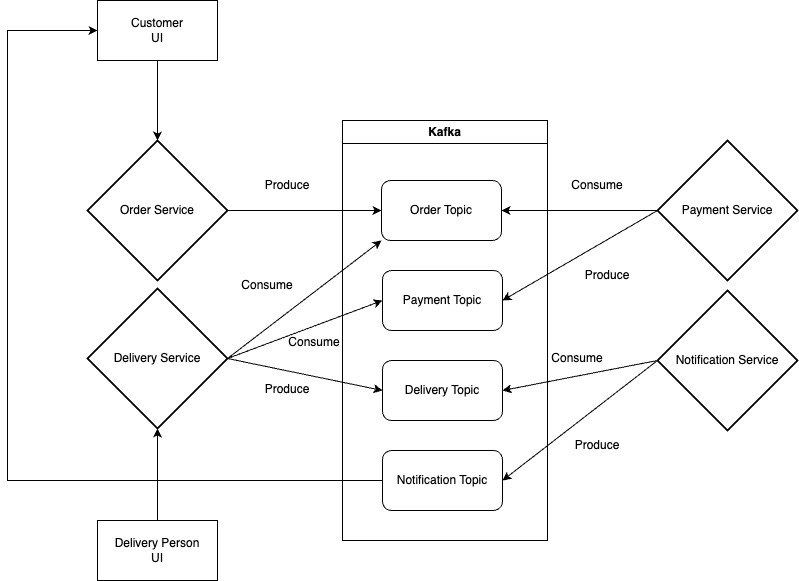

The diagram above was exported from draw.io. Its source (the exported page's mxGraphModel, read from the mxfile embedded in the PNG):
<mxGraphModel dx="1146" dy="729" grid="1" gridSize="10" guides="1" tooltips="1" connect="1" arrows="1" fold="1" page="1" pageScale="1" pageWidth="850" pageHeight="1100" math="0" shadow="0">
  <root>
    <mxCell id="0" />
    <mxCell id="1" parent="0" />
    <mxCell id="TjRHmlhvVWGlrzdzW0-V-1" value="Order Service" style="strokeWidth=2;html=1;shape=mxgraph.flowchart.decision;whiteSpace=wrap;" vertex="1" parent="1">
      <mxGeometry x="120" y="600" width="140" height="140" as="geometry" />
    </mxCell>
    <mxCell id="TjRHmlhvVWGlrzdzW0-V-2" value="Payment Service" style="strokeWidth=2;html=1;shape=mxgraph.flowchart.decision;whiteSpace=wrap;" vertex="1" parent="1">
      <mxGeometry x="690" y="600" width="140" height="140" as="geometry" />
    </mxCell>
    <mxCell id="TjRHmlhvVWGlrzdzW0-V-3" value="Delivery Service" style="strokeWidth=2;html=1;shape=mxgraph.flowchart.decision;whiteSpace=wrap;" vertex="1" parent="1">
      <mxGeometry x="120" y="748" width="140" height="140" as="geometry" />
    </mxCell>
    <mxCell id="TjRHmlhvVWGlrzdzW0-V-4" value="Order Topic" style="rounded=1;whiteSpace=wrap;html=1;" vertex="1" parent="1">
      <mxGeometry x="414" y="640" width="120" height="60" as="geometry" />
    </mxCell>
    <mxCell id="TjRHmlhvVWGlrzdzW0-V-5" value="Payment Topic" style="rounded=1;whiteSpace=wrap;html=1;" vertex="1" parent="1">
      <mxGeometry x="415" y="730" width="120" height="60" as="geometry" />
    </mxCell>
    <mxCell id="TjRHmlhvVWGlrzdzW0-V-6" value="Delivery Topic" style="rounded=1;whiteSpace=wrap;html=1;" vertex="1" parent="1">
      <mxGeometry x="415" y="820" width="120" height="60" as="geometry" />
    </mxCell>
    <mxCell id="TjRHmlhvVWGlrzdzW0-V-7" value="Notification Topic" style="rounded=1;whiteSpace=wrap;html=1;" vertex="1" parent="1">
      <mxGeometry x="415" y="910" width="120" height="60" as="geometry" />
    </mxCell>
    <mxCell id="TjRHmlhvVWGlrzdzW0-V-8" value="Produce" style="text;html=1;align=center;verticalAlign=middle;whiteSpace=wrap;rounded=0;" vertex="1" parent="1">
      <mxGeometry x="290" y="630" width="60" height="30" as="geometry" />
    </mxCell>
    <mxCell id="TjRHmlhvVWGlrzdzW0-V-9" value="Consume" style="text;html=1;align=center;verticalAlign=middle;whiteSpace=wrap;rounded=0;" vertex="1" parent="1">
      <mxGeometry x="600" y="630" width="60" height="30" as="geometry" />
    </mxCell>
    <mxCell id="TjRHmlhvVWGlrzdzW0-V-10" value="Produce" style="text;html=1;align=center;verticalAlign=middle;whiteSpace=wrap;rounded=0;" vertex="1" parent="1">
      <mxGeometry x="610" y="720" width="60" height="30" as="geometry" />
    </mxCell>
    <mxCell id="TjRHmlhvVWGlrzdzW0-V-11" value="Consume" style="text;html=1;align=center;verticalAlign=middle;whiteSpace=wrap;rounded=0;" vertex="1" parent="1">
      <mxGeometry x="317" y="787" width="60" height="30" as="geometry" />
    </mxCell>
    <mxCell id="TjRHmlhvVWGlrzdzW0-V-12" value="Produce" style="text;html=1;align=center;verticalAlign=middle;whiteSpace=wrap;rounded=0;" vertex="1" parent="1">
      <mxGeometry x="290" y="834" width="60" height="30" as="geometry" />
    </mxCell>
    <mxCell id="TjRHmlhvVWGlrzdzW0-V-13" value="Customer&lt;div&gt;UI&lt;/div&gt;" style="rounded=0;whiteSpace=wrap;html=1;" vertex="1" parent="1">
      <mxGeometry x="130" y="460" width="120" height="60" as="geometry" />
    </mxCell>
    <mxCell id="TjRHmlhvVWGlrzdzW0-V-14" value="" style="endArrow=classic;html=1;rounded=0;exitX=0.5;exitY=1;exitDx=0;exitDy=0;entryX=0.5;entryY=0;entryDx=0;entryDy=0;entryPerimeter=0;" edge="1" parent="1" source="TjRHmlhvVWGlrzdzW0-V-13" target="TjRHmlhvVWGlrzdzW0-V-1">
      <mxGeometry width="50" height="50" relative="1" as="geometry">
        <mxPoint x="430" y="760" as="sourcePoint" />
        <mxPoint x="480" y="710" as="targetPoint" />
      </mxGeometry>
    </mxCell>
    <mxCell id="TjRHmlhvVWGlrzdzW0-V-15" value="Notification Service" style="strokeWidth=2;html=1;shape=mxgraph.flowchart.decision;whiteSpace=wrap;" vertex="1" parent="1">
      <mxGeometry x="690" y="750" width="140" height="140" as="geometry" />
    </mxCell>
    <mxCell id="TjRHmlhvVWGlrzdzW0-V-16" value="Consume" style="text;html=1;align=center;verticalAlign=middle;whiteSpace=wrap;rounded=0;" vertex="1" parent="1">
      <mxGeometry x="580" y="803" width="60" height="30" as="geometry" />
    </mxCell>
    <mxCell id="TjRHmlhvVWGlrzdzW0-V-17" value="" style="endArrow=classic;html=1;rounded=0;exitX=0;exitY=0.5;exitDx=0;exitDy=0;exitPerimeter=0;entryX=1;entryY=0.5;entryDx=0;entryDy=0;" edge="1" parent="1" source="TjRHmlhvVWGlrzdzW0-V-15" target="TjRHmlhvVWGlrzdzW0-V-7">
      <mxGeometry width="50" height="50" relative="1" as="geometry">
        <mxPoint x="700" y="680" as="sourcePoint" />
        <mxPoint x="545" y="770" as="targetPoint" />
      </mxGeometry>
    </mxCell>
    <mxCell id="TjRHmlhvVWGlrzdzW0-V-18" value="Produce" style="text;html=1;align=center;verticalAlign=middle;whiteSpace=wrap;rounded=0;" vertex="1" parent="1">
      <mxGeometry x="600" y="890" width="60" height="30" as="geometry" />
    </mxCell>
    <mxCell id="TjRHmlhvVWGlrzdzW0-V-19" value="" style="endArrow=classic;html=1;rounded=0;exitX=0;exitY=0.5;exitDx=0;exitDy=0;entryX=0;entryY=0.5;entryDx=0;entryDy=0;" edge="1" parent="1" source="TjRHmlhvVWGlrzdzW0-V-7" target="TjRHmlhvVWGlrzdzW0-V-13">
      <mxGeometry width="50" height="50" relative="1" as="geometry">
        <mxPoint x="300" y="940" as="sourcePoint" />
        <mxPoint x="180" y="940" as="targetPoint" />
        <Array as="points">
          <mxPoint x="40" y="940" />
          <mxPoint x="40" y="490" />
        </Array>
      </mxGeometry>
    </mxCell>
    <mxCell id="TjRHmlhvVWGlrzdzW0-V-20" value="Consume" style="text;html=1;align=center;verticalAlign=middle;whiteSpace=wrap;rounded=0;" vertex="1" parent="1">
      <mxGeometry x="270" y="730" width="60" height="30" as="geometry" />
    </mxCell>
    <mxCell id="TjRHmlhvVWGlrzdzW0-V-21" value="" style="edgeStyle=orthogonalEdgeStyle;rounded=0;orthogonalLoop=1;jettySize=auto;html=1;" edge="1" parent="1" source="TjRHmlhvVWGlrzdzW0-V-22" target="TjRHmlhvVWGlrzdzW0-V-3">
      <mxGeometry relative="1" as="geometry" />
    </mxCell>
    <mxCell id="TjRHmlhvVWGlrzdzW0-V-22" value="Delivery Person&lt;div&gt;UI&lt;/div&gt;" style="rounded=0;whiteSpace=wrap;html=1;" vertex="1" parent="1">
      <mxGeometry x="130" y="980" width="120" height="60" as="geometry" />
    </mxCell>
    <mxCell id="TjRHmlhvVWGlrzdzW0-V-23" value="" style="endArrow=classic;html=1;rounded=0;exitX=1;exitY=0.5;exitDx=0;exitDy=0;exitPerimeter=0;entryX=0;entryY=0.5;entryDx=0;entryDy=0;" edge="1" parent="1" source="TjRHmlhvVWGlrzdzW0-V-1" target="TjRHmlhvVWGlrzdzW0-V-4">
      <mxGeometry width="50" height="50" relative="1" as="geometry">
        <mxPoint x="400" y="750" as="sourcePoint" />
        <mxPoint x="450" y="700" as="targetPoint" />
      </mxGeometry>
    </mxCell>
    <mxCell id="TjRHmlhvVWGlrzdzW0-V-24" value="" style="endArrow=classic;html=1;rounded=0;entryX=1;entryY=0.5;entryDx=0;entryDy=0;" edge="1" parent="1" source="TjRHmlhvVWGlrzdzW0-V-2" target="TjRHmlhvVWGlrzdzW0-V-4">
      <mxGeometry width="50" height="50" relative="1" as="geometry">
        <mxPoint x="270" y="680" as="sourcePoint" />
        <mxPoint x="424" y="680" as="targetPoint" />
      </mxGeometry>
    </mxCell>
    <mxCell id="TjRHmlhvVWGlrzdzW0-V-25" value="" style="endArrow=classic;html=1;rounded=0;entryX=1;entryY=0.5;entryDx=0;entryDy=0;exitX=0;exitY=0.5;exitDx=0;exitDy=0;exitPerimeter=0;" edge="1" parent="1" source="TjRHmlhvVWGlrzdzW0-V-2" target="TjRHmlhvVWGlrzdzW0-V-5">
      <mxGeometry width="50" height="50" relative="1" as="geometry">
        <mxPoint x="700" y="680" as="sourcePoint" />
        <mxPoint x="544" y="680" as="targetPoint" />
      </mxGeometry>
    </mxCell>
    <mxCell id="TjRHmlhvVWGlrzdzW0-V-26" value="" style="endArrow=classic;html=1;rounded=0;exitX=1;exitY=0.5;exitDx=0;exitDy=0;exitPerimeter=0;entryX=0;entryY=0.5;entryDx=0;entryDy=0;" edge="1" parent="1" source="TjRHmlhvVWGlrzdzW0-V-3" target="TjRHmlhvVWGlrzdzW0-V-5">
      <mxGeometry width="50" height="50" relative="1" as="geometry">
        <mxPoint x="270" y="680" as="sourcePoint" />
        <mxPoint x="424" y="680" as="targetPoint" />
      </mxGeometry>
    </mxCell>
    <mxCell id="TjRHmlhvVWGlrzdzW0-V-27" value="" style="endArrow=classic;html=1;rounded=0;entryX=0;entryY=1;entryDx=0;entryDy=0;exitX=1;exitY=0.5;exitDx=0;exitDy=0;exitPerimeter=0;" edge="1" parent="1" source="TjRHmlhvVWGlrzdzW0-V-3" target="TjRHmlhvVWGlrzdzW0-V-4">
      <mxGeometry width="50" height="50" relative="1" as="geometry">
        <mxPoint x="280" y="840" as="sourcePoint" />
        <mxPoint x="425" y="770" as="targetPoint" />
      </mxGeometry>
    </mxCell>
    <mxCell id="TjRHmlhvVWGlrzdzW0-V-28" value="" style="endArrow=classic;html=1;rounded=0;exitX=1;exitY=0.5;exitDx=0;exitDy=0;exitPerimeter=0;entryX=0;entryY=0.5;entryDx=0;entryDy=0;" edge="1" parent="1" source="TjRHmlhvVWGlrzdzW0-V-3" target="TjRHmlhvVWGlrzdzW0-V-6">
      <mxGeometry width="50" height="50" relative="1" as="geometry">
        <mxPoint x="270" y="828" as="sourcePoint" />
        <mxPoint x="425" y="770" as="targetPoint" />
      </mxGeometry>
    </mxCell>
    <mxCell id="TjRHmlhvVWGlrzdzW0-V-29" value="" style="endArrow=classic;html=1;rounded=0;entryX=1;entryY=0.5;entryDx=0;entryDy=0;" edge="1" parent="1" target="TjRHmlhvVWGlrzdzW0-V-6">
      <mxGeometry width="50" height="50" relative="1" as="geometry">
        <mxPoint x="690" y="820" as="sourcePoint" />
        <mxPoint x="545" y="950" as="targetPoint" />
      </mxGeometry>
    </mxCell>
    <mxCell id="TjRHmlhvVWGlrzdzW0-V-30" value="Kafka" style="swimlane;whiteSpace=wrap;html=1;" vertex="1" parent="1">
      <mxGeometry x="375" y="580" width="205" height="420" as="geometry" />
    </mxCell>
  </root>
</mxGraphModel>